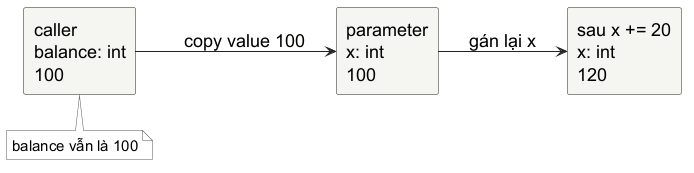

The diagram above was rendered by PlantUML. Its source (embedded in the PNG):
@startuml
skinparam backgroundColor white
skinparam shadowing false
skinparam defaultFontName "Source Sans 3"
skinparam defaultFontSize 18
skinparam defaultFontColor #000000
skinparam rectangle {
  BackgroundColor #F5F5F2
  BorderColor #222222
  FontColor #000000
  RoundCorner 5
}
skinparam arrowColor #222222
skinparam note {
  BackgroundColor #FFFFFF
  BorderColor #555555
  FontColor #000000
  FontName "Source Sans 3"
  FontSize 15
}
left to right direction
rectangle "caller\nbalance: int\n100" as caller
rectangle "parameter\nx: int\n100" as parameter
rectangle "sau x += 20\nx: int\n120" as changed
caller --> parameter : copy value 100
parameter --> changed : gán lại x
note bottom of caller : balance vẫn là 100
@enduml